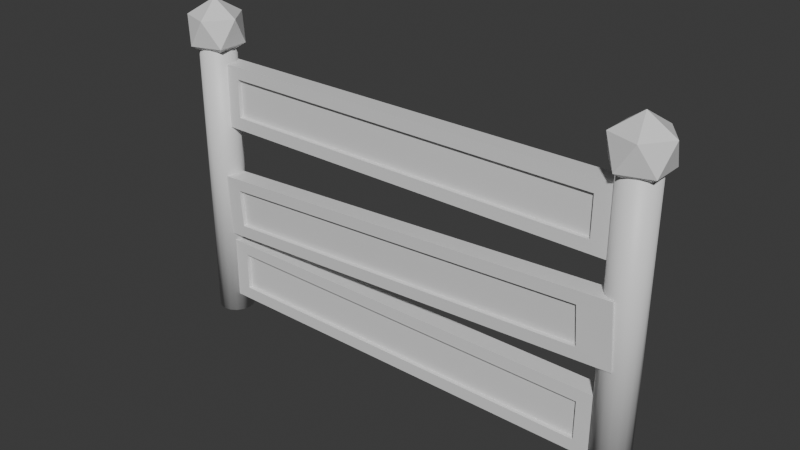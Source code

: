 # Source: Barricade.blend  (saved by Blender 4.4.30; exported with 4.5.12 LTS)
import bpy
from mathutils import Matrix  # noqa: F401  (used for matrix-valued properties, if any)

bpy.ops.wm.read_factory_settings(use_empty=True)
scene = bpy.context.scene
scene.name = 'Scene'

# ---- collections
col_collection = bpy.data.collections.new('Collection'); scene.collection.children.link(col_collection)

# ---- materials (node trees are filled in below, after node groups)
mat_rod = bpy.data.materials.new('Rod')
mat_sphere = bpy.data.materials.new('Sphere')
mat_wood = bpy.data.materials.new('Wood')

# ---- material node trees
mat_rod.use_nodes = True; mat_rod.node_tree.nodes.clear()
_N = mat_rod.node_tree.nodes; _L = mat_rod.node_tree.links
n0 = _N.new('ShaderNodeBsdfPrincipled'); n0.name = 'Principled BSDF'; n0.location = (10, 300)
n1 = _N.new('ShaderNodeOutputMaterial'); n1.name = 'Material Output'; n1.location = (300, 300)
_L.new(n0.outputs[0], n1.inputs[0])
n1.is_active_output = True
mat_sphere.use_nodes = True; mat_sphere.node_tree.nodes.clear()
_N = mat_sphere.node_tree.nodes; _L = mat_sphere.node_tree.links
n0 = _N.new('ShaderNodeBsdfPrincipled'); n0.name = 'Principled BSDF'; n0.location = (10, 300)
n1 = _N.new('ShaderNodeOutputMaterial'); n1.name = 'Material Output'; n1.location = (300, 300)
_L.new(n0.outputs[0], n1.inputs[0])
n1.is_active_output = True
mat_wood.use_nodes = True; mat_wood.node_tree.nodes.clear()
_N = mat_wood.node_tree.nodes; _L = mat_wood.node_tree.links
n0 = _N.new('ShaderNodeBsdfPrincipled'); n0.name = 'Principled BSDF'; n0.location = (10, 300)
n1 = _N.new('ShaderNodeOutputMaterial'); n1.name = 'Material Output'; n1.location = (300, 300)
_L.new(n0.outputs[0], n1.inputs[0])
n1.is_active_output = True

# ---- world
world_world = bpy.data.worlds.new('World'); scene.world = world_world
world_world.use_nodes = True; world_world.node_tree.nodes.clear()
_N = world_world.node_tree.nodes; _L = world_world.node_tree.links
n0 = _N.new('ShaderNodeOutputWorld'); n0.name = 'World Output'; n0.location = (300, 300)
n1 = _N.new('ShaderNodeBackground'); n1.name = 'Background'; n1.location = (10, 300)
n1.inputs[0].default_value = (0.05088, 0.05088, 0.05088, 1.0)
_L.new(n1.outputs[0], n0.inputs[0])
n0.is_active_output = True
world_world.color = (0.05088, 0.05088, 0.05088)
world_world.sun_shadow_jitter_overblur = 0.0

# ---- meshes
me_cylinder_002 = bpy.data.meshes.new('Cylinder.002')
me_cylinder_002.from_pydata([(0.0, 0.06, -0.5), (0.0, 0.06, 0.5), (0.02296, 0.05543, -0.5), (0.02296, 0.05543, 0.5), (0.04243, 0.04243, -0.5), (0.04243, 0.04243, 0.5), (0.05543, 0.02296, -0.5), (0.05543, 0.02296, 0.5), (0.06, 0.0, -0.5), (0.06, 0.0, 0.5), (0.05543, -0.02296, -0.5), (0.05543, -0.02296, 0.5), (0.04243, -0.04243, -0.5), (0.04243, -0.04243, 0.5), (0.02296, -0.05543, -0.5), (0.02296, -0.05543, 0.5), (0.0, -0.06, -0.5), (0.0, -0.06, 0.5), (-0.02296, -0.05543, -0.5), (-0.02296, -0.05543, 0.5), (-0.04243, -0.04243, -0.5), (-0.04243, -0.04243, 0.5), (-0.05543, -0.02296, -0.5), (-0.05543, -0.02296, 0.5), (-0.06, 0.0, -0.5), (-0.06, 0.0, 0.5), (-0.05543, 0.02296, -0.5), (-0.05543, 0.02296, 0.5), (-0.04243, 0.04243, -0.5), (-0.04243, 0.04243, 0.5), (-0.02296, 0.05543, -0.5), (-0.02296, 0.05543, 0.5)], [], [(0, 1, 3, 2), (2, 3, 5, 4), (4, 5, 7, 6), (6, 7, 9, 8), (8, 9, 11, 10), (10, 11, 13, 12), (12, 13, 15, 14), (14, 15, 17, 16), (16, 17, 19, 18), (18, 19, 21, 20), (20, 21, 23, 22), (22, 23, 25, 24), (24, 25, 27, 26), (26, 27, 29, 28), (3, 1, 31, 29, 27, 25, 23, 21, 19, 17, 15, 13, 11, 9, 7, 5), (28, 29, 31, 30), (30, 31, 1, 0), (0, 2, 4, 6, 8, 10, 12, 14, 16, 18, 20, 22, 24, 26, 28, 30)])
me_cylinder_002.polygons.foreach_set('use_smooth', [1, 1, 1, 1, 1, 1, 1, 1, 1, 1, 1, 1, 1, 1, 0, 1, 1, 0])
_uv = me_cylinder_002.uv_layers.new(name='UVMap')
_uv.uv.foreach_set('vector', [1.0, 0.5, 1.0, 1.0, 0.9375, 1.0, 0.9375, 0.5, 0.9375, 0.5, 0.9375, 1.0, 0.875, 1.0, 0.875, 0.5, 0.875, 0.5, 0.875, 1.0, 0.8125, 1.0, 0.8125, 0.5, 0.8125, 0.5, 0.8125, 1.0, 0.75, 1.0, 0.75, 0.5, 0.75, 0.5, 0.75, 1.0, 0.6875, 1.0, 0.6875, 0.5, 0.6875, 0.5, 0.6875, 1.0, 0.625, 1.0, 0.625, 0.5, 0.625, 0.5, 0.625, 1.0, 0.5625, 1.0, 0.5625, 0.5, 0.5625, 0.5, 0.5625, 1.0, 0.5, 1.0, 0.5, 0.5, 0.5, 0.5, 0.5, 1.0, 0.4375, 1.0, 0.4375, 0.5, 0.4375, 0.5, 0.4375, 1.0, 0.375, 1.0, 0.375, 0.5, 0.375, 0.5, 0.375, 1.0, 0.3125, 1.0, 0.3125, 0.5, 0.3125, 0.5, 0.3125, 1.0, 0.25, 1.0, 0.25, 0.5, 0.25, 0.5, 0.25, 1.0, 0.1875, 1.0, 0.1875, 0.5, 0.1875, 0.5, 0.1875, 1.0, 0.125, 1.0, 0.125, 0.5, 0.3418, 0.4717, 0.25, 0.49, 0.1582, 0.4717, 0.08029, 0.4197, 0.02827, 0.3418, 0.01, 0.25, 0.02827, 0.1582, 0.08029, 0.08029, 0.1582, 0.02827, 0.25, 0.01, 0.3418, 0.02827, 0.4197, 0.08029, 0.4717, 0.1582, 0.49, 0.25, 0.4717, 0.3418, 0.4197, 0.4197, 0.125, 0.5, 0.125, 1.0, 0.0625, 1.0, 0.0625, 0.5, 0.0625, 0.5, 0.0625, 1.0, 0.0, 1.0, 0.0, 0.5, 0.75, 0.49, 0.8418, 0.4717, 0.9197, 0.4197, 0.9717, 0.3418, 0.99, 0.25, 0.9717, 0.1582, 0.9197, 0.08029, 0.8418, 0.02827, 0.75, 0.01, 0.6582, 0.02827, 0.5803, 0.08029, 0.5283, 0.1582, 0.51, 0.25, 0.5283, 0.3418, 0.5803, 0.4197, 0.6582, 0.4717])
me_cylinder_002.materials.append(mat_rod)
me_cylinder_002.update()
me_icosphere_001 = bpy.data.meshes.new('Icosphere.001')
me_icosphere_001.from_pydata([(0.0, 0.0, -0.1), (0.07236, -0.05257, -0.04472), (-0.02764, -0.08506, -0.04472), (-0.08944, 0.0, -0.04472), (-0.02764, 0.08506, -0.04472), (0.07236, 0.05257, -0.04472), (0.02764, -0.08506, 0.04472), (-0.07236, -0.05257, 0.04472), (-0.07236, 0.05257, 0.04472), (0.02764, 0.08506, 0.04472), (0.08944, 0.0, 0.04472), (0.0, 0.0, 0.1)], [], [(0, 1, 2), (1, 0, 5), (0, 2, 3), (0, 3, 4), (0, 4, 5), (1, 5, 10), (2, 1, 6), (3, 2, 7), (4, 3, 8), (5, 4, 9), (1, 10, 6), (2, 6, 7), (3, 7, 8), (4, 8, 9), (5, 9, 10), (6, 10, 11), (7, 6, 11), (8, 7, 11), (9, 8, 11), (10, 9, 11)])
_uv = me_icosphere_001.uv_layers.new(name='UVMap')
_uv.uv.foreach_set('vector', [0.1818, 0.0, 0.2727, 0.1575, 0.09091, 0.1575, 0.2727, 0.1575, 0.3636, 0.0, 0.4545, 0.1575, 0.9091, 0.0, 1.0, 0.1575, 0.8182, 0.1575, 0.7273, 0.0, 0.8182, 0.1575, 0.6364, 0.1575, 0.5455, 0.0, 0.6364, 0.1575, 0.4545, 0.1575, 0.2727, 0.1575, 0.4545, 0.1575, 0.3636, 0.3149, 0.09091, 0.1575, 0.2727, 0.1575, 0.1818, 0.3149, 0.8182, 0.1575, 1.0, 0.1575, 0.9091, 0.3149, 0.6364, 0.1575, 0.8182, 0.1575, 0.7273, 0.3149, 0.4545, 0.1575, 0.6364, 0.1575, 0.5455, 0.3149, 0.2727, 0.1575, 0.3636, 0.3149, 0.1818, 0.3149, 0.09091, 0.1575, 0.1818, 0.3149, 0.0, 0.3149, 0.8182, 0.1575, 0.9091, 0.3149, 0.7273, 0.3149, 0.6364, 0.1575, 0.7273, 0.3149, 0.5455, 0.3149, 0.4545, 0.1575, 0.5455, 0.3149, 0.3636, 0.3149, 0.1818, 0.3149, 0.3636, 0.3149, 0.2727, 0.4724, 0.0, 0.3149, 0.1818, 0.3149, 0.09091, 0.4724, 0.7273, 0.3149, 0.9091, 0.3149, 0.8182, 0.4724, 0.5455, 0.3149, 0.7273, 0.3149, 0.6364, 0.4724, 0.3636, 0.3149, 0.5455, 0.3149, 0.4545, 0.4724])
me_icosphere_001.materials.append(mat_sphere)
me_icosphere_001.update()
me_cube_001 = bpy.data.meshes.new('Cube.001')
me_cube_001.from_pydata([(-0.875, -0.875, -0.875), (-0.875, -0.875, 0.875), (-0.875, 0.875, -0.875), (-0.875, 0.875, 0.875), (0.875, -0.875, -0.875), (0.875, -0.875, 0.875), (0.875, 0.875, -0.875), (0.875, 0.875, 0.875), (-0.7501, -0.8825, -0.525), (-0.7504, -0.8681, 0.5412), (0.7501, -0.8675, 0.525), (0.7504, -0.8819, -0.5412), (-0.7501, -0.506, -0.5254), (-0.7504, -0.4916, 0.5407), (0.7501, -0.4911, 0.5245), (0.7504, -0.5054, -0.5416), (-0.7527, 0.8752, 0.5713), (-0.7525, 0.864, -0.5573), (0.7527, 0.8748, -0.5713), (0.7525, 0.886, 0.5573), (-0.7527, 0.4889, 0.5716), (-0.7525, 0.4778, -0.5569), (0.7527, 0.4886, -0.571), (0.7525, 0.4997, 0.5576)], [], [(0, 1, 3, 2), (7, 6, 18, 19), (6, 7, 5, 4), (1, 0, 8, 9), (2, 6, 4, 0), (7, 3, 1, 5), (9, 8, 12, 13), (0, 4, 11, 8), (5, 1, 9, 10), (4, 5, 10, 11), (15, 14, 13, 12), (10, 9, 13, 14), (11, 10, 14, 15), (8, 11, 15, 12), (16, 19, 23, 20), (6, 2, 17, 18), (3, 7, 19, 16), (2, 3, 16, 17), (21, 20, 23, 22), (17, 16, 20, 21), (19, 18, 22, 23), (18, 17, 21, 22)])
_uv = me_cube_001.uv_layers.new(name='UVMap')
_uv.uv.foreach_set('vector', [0.375, 0.0, 0.625, 0.0, 0.625, 0.25, 0.375, 0.25, 0.625, 0.5, 0.375, 0.5, 0.375, 0.5, 0.625, 0.5, 0.375, 0.5, 0.625, 0.5, 0.625, 0.75, 0.375, 0.75, 0.625, 0.0, 0.375, 0.0, 0.375, 0.0, 0.625, 0.0, 0.125, 0.5, 0.375, 0.5, 0.375, 0.75, 0.125, 0.75, 0.625, 0.5, 0.875, 0.5, 0.875, 0.75, 0.625, 0.75, 0.625, 0.0, 0.375, 0.0, 0.375, 0.0, 0.625, 0.0, 0.125, 0.75, 0.375, 0.75, 0.375, 0.75, 0.125, 0.75, 0.625, 0.75, 0.875, 0.75, 0.875, 0.75, 0.625, 0.75, 0.375, 0.75, 0.625, 0.75, 0.625, 0.75, 0.375, 0.75, 0.375, 0.75, 0.625, 0.75, 0.625, 1.0, 0.375, 1.0, 0.625, 0.75, 0.875, 0.75, 0.875, 0.75, 0.625, 0.75, 0.375, 0.75, 0.625, 0.75, 0.625, 0.75, 0.375, 0.75, 0.125, 0.75, 0.375, 0.75, 0.375, 0.75, 0.125, 0.75, 0.875, 0.5, 0.625, 0.5, 0.625, 0.5, 0.875, 0.5, 0.375, 0.5, 0.125, 0.5, 0.125, 0.5, 0.375, 0.5, 0.875, 0.5, 0.625, 0.5, 0.625, 0.5, 0.875, 0.5, 0.375, 0.25, 0.625, 0.25, 0.625, 0.25, 0.375, 0.25, 0.375, 0.25, 0.625, 0.25, 0.625, 0.5, 0.375, 0.5, 0.375, 0.25, 0.625, 0.25, 0.625, 0.25, 0.375, 0.25, 0.625, 0.5, 0.375, 0.5, 0.375, 0.5, 0.625, 0.5, 0.375, 0.5, 0.125, 0.5, 0.125, 0.5, 0.375, 0.5])
me_cube_001.materials.append(mat_wood)
me_cube_001.update()

# ---- objects
ob_barricade = bpy.data.objects.new('Barricade', None)
ob_cylinder = bpy.data.objects.new('Cylinder', me_cylinder_002)
ob_icosphere = bpy.data.objects.new('Icosphere', me_icosphere_001)
ob_cylinder_001 = bpy.data.objects.new('Cylinder.001', me_cylinder_002)
ob_icosphere_001 = bpy.data.objects.new('Icosphere.001', me_icosphere_001)
ob_cube = bpy.data.objects.new('Cube', me_cube_001)
ob_cube_001 = bpy.data.objects.new('Cube.001', me_cube_001)
ob_cube_002 = bpy.data.objects.new('Cube.002', me_cube_001)

# ---- transforms, parenting, visibility, modifiers, constraints
ob_barricade.location = (0.0, 0.0, 0.0)
ob_cylinder.parent = ob_barricade
ob_cylinder.location = (0.75, 0.0, 0.5)
ob_icosphere.parent = ob_barricade
ob_icosphere.location = (0.75, 0.0, 1.0)
ob_cylinder_001.parent = ob_barricade
ob_cylinder_001.location = (-0.75, 0.0, 0.5)
ob_icosphere_001.parent = ob_barricade
ob_icosphere_001.location = (-0.75, 0.0, 1.0)
ob_cube.parent = ob_barricade
ob_cube.location = (0.0, 0.0, 0.1712)
ob_cube.scale = (0.8646, 0.03485, 0.1207)
ob_cube_001.parent = ob_barricade
ob_cube_001.location = (0.0, -0.0208, 0.4539)
ob_cube_001.rotation_euler = (0.02468, -0.06115, -0.01775)
ob_cube_001.scale = (0.8646, 0.03485, 0.1207)
ob_cube_002.parent = ob_barricade
ob_cube_002.location = (1.296e-09, 0.005734, 0.7953)
ob_cube_002.rotation_euler = (-0.009557, -0.005203, -0.01042)
ob_cube_002.scale = (0.8646, 0.03485, 0.1207)

# ---- collection membership
col_collection.objects.link(ob_barricade)
col_collection.objects.link(ob_cylinder)
col_collection.objects.link(ob_icosphere)
col_collection.objects.link(ob_cylinder_001)
col_collection.objects.link(ob_icosphere_001)
col_collection.objects.link(ob_cube)
col_collection.objects.link(ob_cube_001)
col_collection.objects.link(ob_cube_002)

# ---- scene / render settings (as saved in the file)
scene.frame_start = 1; scene.frame_end = 250; scene.frame_set(1)
scene.render.engine = 'BLENDER_EEVEE_NEXT'
bpy.context.view_layer.update()

# ---- added for rendering (the .blend has no active camera and no usable light): camera, sun
cam_auto = bpy.data.cameras.new('AutoCamera')
cam_auto.lens = 50.0
cam_auto.sensor_width = 36.0
cam_auto.clip_end = 1000.0
ob_auto_camera = bpy.data.objects.new('AutoCamera', cam_auto)
scene.collection.objects.link(ob_auto_camera)
ob_auto_camera.location = (1.86372, -2.23647, 2.04098)
ob_auto_camera.rotation_euler = (1.09748, -7.21219e-08, 0.694738)
scene.camera = ob_auto_camera
light_auto_sun = bpy.data.lights.new('AutoSun', 'SUN')
light_auto_sun.energy = 3.0
light_auto_sun.angle = 0.0523599
ob_auto_sun = bpy.data.objects.new('AutoSun', light_auto_sun)
scene.collection.objects.link(ob_auto_sun)
ob_auto_sun.rotation_euler = (0.872665, 0.174533, 0.523599)
bpy.context.view_layer.update()

